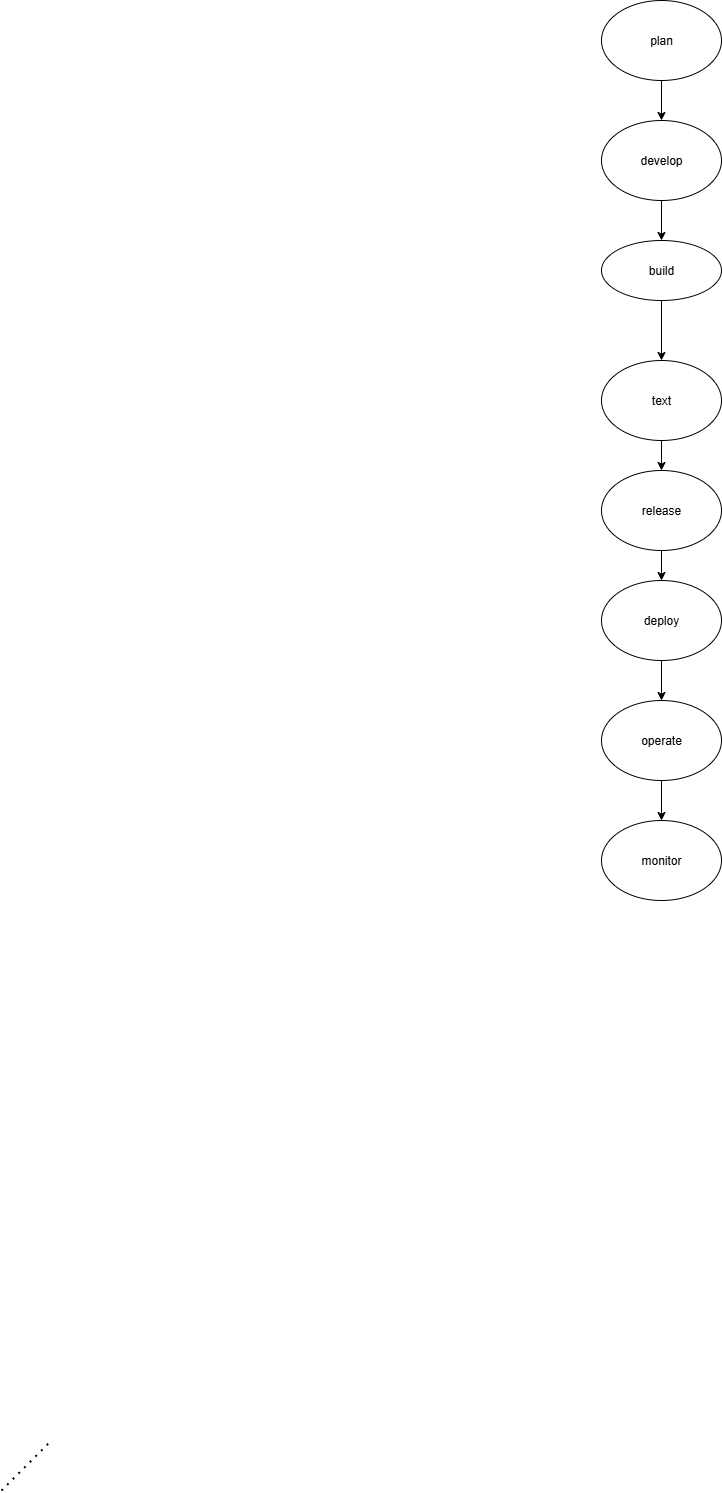

The diagram above was exported from draw.io. Its source (the exported page's mxGraphModel, read from the mxfile embedded in the PNG):
<mxGraphModel dx="1985" dy="1793" grid="1" gridSize="10" guides="1" tooltips="1" connect="1" arrows="1" fold="1" page="1" pageScale="1" pageWidth="827" pageHeight="1169" math="0" shadow="0">
  <root>
    <mxCell id="0" />
    <mxCell id="1" parent="0" />
    <mxCell id="OwAfl2SbeKi59ju_u5xP-10" value="" style="endArrow=none;dashed=1;html=1;dashPattern=1 3;strokeWidth=2;rounded=0;" edge="1" parent="1">
      <mxGeometry width="50" height="50" relative="1" as="geometry">
        <mxPoint x="-280" y="450" as="sourcePoint" />
        <mxPoint x="-230" y="400" as="targetPoint" />
      </mxGeometry>
    </mxCell>
    <mxCell id="OwAfl2SbeKi59ju_u5xP-43" value="" style="edgeStyle=orthogonalEdgeStyle;rounded=0;orthogonalLoop=1;jettySize=auto;html=1;" edge="1" parent="1" source="OwAfl2SbeKi59ju_u5xP-17" target="OwAfl2SbeKi59ju_u5xP-23">
      <mxGeometry relative="1" as="geometry" />
    </mxCell>
    <mxCell id="OwAfl2SbeKi59ju_u5xP-17" value="develop" style="ellipse;whiteSpace=wrap;html=1;" vertex="1" parent="1">
      <mxGeometry x="320" y="-920" width="120" height="80" as="geometry" />
    </mxCell>
    <mxCell id="OwAfl2SbeKi59ju_u5xP-50" value="" style="edgeStyle=orthogonalEdgeStyle;rounded=0;orthogonalLoop=1;jettySize=auto;html=1;" edge="1" parent="1" source="OwAfl2SbeKi59ju_u5xP-18" target="OwAfl2SbeKi59ju_u5xP-17">
      <mxGeometry relative="1" as="geometry" />
    </mxCell>
    <mxCell id="OwAfl2SbeKi59ju_u5xP-18" value="plan" style="ellipse;whiteSpace=wrap;html=1;" vertex="1" parent="1">
      <mxGeometry x="320" y="-1040" width="120" height="80" as="geometry" />
    </mxCell>
    <mxCell id="OwAfl2SbeKi59ju_u5xP-49" value="" style="edgeStyle=orthogonalEdgeStyle;rounded=0;orthogonalLoop=1;jettySize=auto;html=1;" edge="1" parent="1" source="OwAfl2SbeKi59ju_u5xP-19" target="OwAfl2SbeKi59ju_u5xP-24">
      <mxGeometry relative="1" as="geometry" />
    </mxCell>
    <mxCell id="OwAfl2SbeKi59ju_u5xP-19" value="operate" style="ellipse;whiteSpace=wrap;html=1;" vertex="1" parent="1">
      <mxGeometry x="320" y="-340" width="120" height="80" as="geometry" />
    </mxCell>
    <mxCell id="OwAfl2SbeKi59ju_u5xP-48" value="" style="edgeStyle=orthogonalEdgeStyle;rounded=0;orthogonalLoop=1;jettySize=auto;html=1;" edge="1" parent="1" source="OwAfl2SbeKi59ju_u5xP-20" target="OwAfl2SbeKi59ju_u5xP-19">
      <mxGeometry relative="1" as="geometry" />
    </mxCell>
    <mxCell id="OwAfl2SbeKi59ju_u5xP-20" value="deploy" style="ellipse;whiteSpace=wrap;html=1;" vertex="1" parent="1">
      <mxGeometry x="320" y="-460" width="120" height="80" as="geometry" />
    </mxCell>
    <mxCell id="OwAfl2SbeKi59ju_u5xP-47" value="" style="edgeStyle=orthogonalEdgeStyle;rounded=0;orthogonalLoop=1;jettySize=auto;html=1;" edge="1" parent="1" source="OwAfl2SbeKi59ju_u5xP-21" target="OwAfl2SbeKi59ju_u5xP-20">
      <mxGeometry relative="1" as="geometry" />
    </mxCell>
    <mxCell id="OwAfl2SbeKi59ju_u5xP-21" value="release" style="ellipse;whiteSpace=wrap;html=1;" vertex="1" parent="1">
      <mxGeometry x="320" y="-570" width="120" height="80" as="geometry" />
    </mxCell>
    <mxCell id="OwAfl2SbeKi59ju_u5xP-45" value="" style="edgeStyle=orthogonalEdgeStyle;rounded=0;orthogonalLoop=1;jettySize=auto;html=1;" edge="1" parent="1" source="OwAfl2SbeKi59ju_u5xP-22" target="OwAfl2SbeKi59ju_u5xP-21">
      <mxGeometry relative="1" as="geometry" />
    </mxCell>
    <mxCell id="OwAfl2SbeKi59ju_u5xP-22" value="text" style="ellipse;whiteSpace=wrap;html=1;" vertex="1" parent="1">
      <mxGeometry x="320" y="-680" width="120" height="80" as="geometry" />
    </mxCell>
    <mxCell id="OwAfl2SbeKi59ju_u5xP-44" value="" style="edgeStyle=orthogonalEdgeStyle;rounded=0;orthogonalLoop=1;jettySize=auto;html=1;" edge="1" parent="1" source="OwAfl2SbeKi59ju_u5xP-23" target="OwAfl2SbeKi59ju_u5xP-22">
      <mxGeometry relative="1" as="geometry" />
    </mxCell>
    <mxCell id="OwAfl2SbeKi59ju_u5xP-23" value="build" style="ellipse;whiteSpace=wrap;html=1;" vertex="1" parent="1">
      <mxGeometry x="320" y="-800" width="120" height="60" as="geometry" />
    </mxCell>
    <mxCell id="OwAfl2SbeKi59ju_u5xP-24" value="monitor" style="ellipse;whiteSpace=wrap;html=1;" vertex="1" parent="1">
      <mxGeometry x="320" y="-220" width="120" height="80" as="geometry" />
    </mxCell>
  </root>
</mxGraphModel>